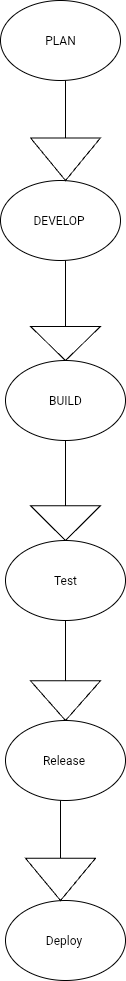

The diagram above was exported from draw.io. Its source (the exported page's mxGraphModel, read from the mxfile embedded in the PNG):
<mxGraphModel dx="589" dy="1007" grid="1" gridSize="10" guides="1" tooltips="1" connect="1" arrows="1" fold="1" page="1" pageScale="1" pageWidth="827" pageHeight="1169" math="0" shadow="0">
  <root>
    <mxCell id="0" />
    <mxCell id="1" parent="0" />
    <mxCell id="AnYbzcB6aWok7uOH_fWT-1" value="PLAN" style="ellipse;whiteSpace=wrap;html=1;" vertex="1" parent="1">
      <mxGeometry x="180" y="80" width="120" height="80" as="geometry" />
    </mxCell>
    <mxCell id="AnYbzcB6aWok7uOH_fWT-3" value="DEVELOP&amp;nbsp;" style="ellipse;whiteSpace=wrap;html=1;" vertex="1" parent="1">
      <mxGeometry x="180" y="260" width="120" height="80" as="geometry" />
    </mxCell>
    <mxCell id="AnYbzcB6aWok7uOH_fWT-5" value="" style="html=1;shadow=0;dashed=0;align=center;verticalAlign=middle;shape=mxgraph.arrows2.arrow;dy=1;dx=42.61;direction=south;notch=0;" vertex="1" parent="1">
      <mxGeometry x="210" y="160" width="70" height="100" as="geometry" />
    </mxCell>
    <mxCell id="AnYbzcB6aWok7uOH_fWT-6" value="BUILD" style="ellipse;whiteSpace=wrap;html=1;" vertex="1" parent="1">
      <mxGeometry x="185" y="440" width="120" height="80" as="geometry" />
    </mxCell>
    <mxCell id="AnYbzcB6aWok7uOH_fWT-9" value="" style="html=1;shadow=0;dashed=0;align=center;verticalAlign=middle;shape=mxgraph.arrows2.arrow;dy=1;dx=34.05;direction=south;notch=0;" vertex="1" parent="1">
      <mxGeometry x="210" y="340" width="70" height="100" as="geometry" />
    </mxCell>
    <mxCell id="AnYbzcB6aWok7uOH_fWT-10" value="Release&amp;nbsp;" style="ellipse;whiteSpace=wrap;html=1;" vertex="1" parent="1">
      <mxGeometry x="185" y="800" width="120" height="80" as="geometry" />
    </mxCell>
    <mxCell id="AnYbzcB6aWok7uOH_fWT-11" value="Test" style="ellipse;whiteSpace=wrap;html=1;" vertex="1" parent="1">
      <mxGeometry x="185" y="620" width="120" height="80" as="geometry" />
    </mxCell>
    <mxCell id="AnYbzcB6aWok7uOH_fWT-12" value="Deploy&amp;nbsp;" style="ellipse;whiteSpace=wrap;html=1;" vertex="1" parent="1">
      <mxGeometry x="185" y="980" width="120" height="80" as="geometry" />
    </mxCell>
    <mxCell id="AnYbzcB6aWok7uOH_fWT-13" value="" style="html=1;shadow=0;dashed=0;align=center;verticalAlign=middle;shape=mxgraph.arrows2.arrow;dy=1;dx=42.23;direction=south;notch=0;" vertex="1" parent="1">
      <mxGeometry x="205" y="880" width="70" height="100" as="geometry" />
    </mxCell>
    <mxCell id="AnYbzcB6aWok7uOH_fWT-14" value="" style="html=1;shadow=0;dashed=0;align=center;verticalAlign=middle;shape=mxgraph.arrows2.arrow;dy=1;dx=39.71;direction=south;notch=0;" vertex="1" parent="1">
      <mxGeometry x="210" y="700" width="70" height="100" as="geometry" />
    </mxCell>
    <mxCell id="AnYbzcB6aWok7uOH_fWT-15" value="" style="html=1;shadow=0;dashed=0;align=center;verticalAlign=middle;shape=mxgraph.arrows2.arrow;dy=1;dx=34.85;direction=south;notch=0;" vertex="1" parent="1">
      <mxGeometry x="210" y="520" width="70" height="100" as="geometry" />
    </mxCell>
  </root>
</mxGraphModel>